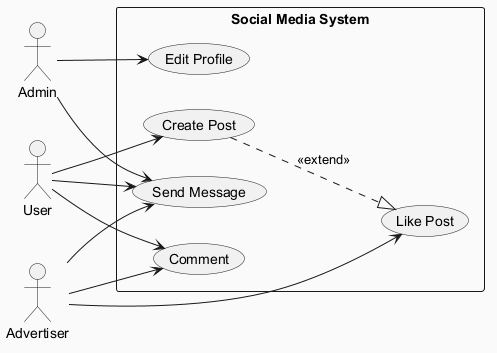

The diagram above was rendered by PlantUML. Its source (embedded in the PNG):
@startuml
skinparam backgroundColor #FAFAFA
skinparam classBackgroundColor #FFF3E0
skinparam classBorderColor #E65100
left to right direction
actor "User" as User
actor "Advertiser" as Advertiser
actor "Admin" as Admin
rectangle "Social Media System" {
  usecase "Edit Profile" as UC_EditProfile
  usecase "Send Message" as UC_SendMessage
  usecase "Like Post" as UC_LikePost
  usecase "Comment" as UC_Comment
  usecase "Create Post" as UC_CreatePost
}
User --> UC_Comment
User --> UC_SendMessage
User --> UC_CreatePost
Advertiser --> UC_SendMessage
Advertiser --> UC_Comment
Advertiser --> UC_LikePost
Admin --> UC_EditProfile
Admin --> UC_SendMessage
UC_CreatePost ..|> UC_LikePost : <<extend>>
@enduml